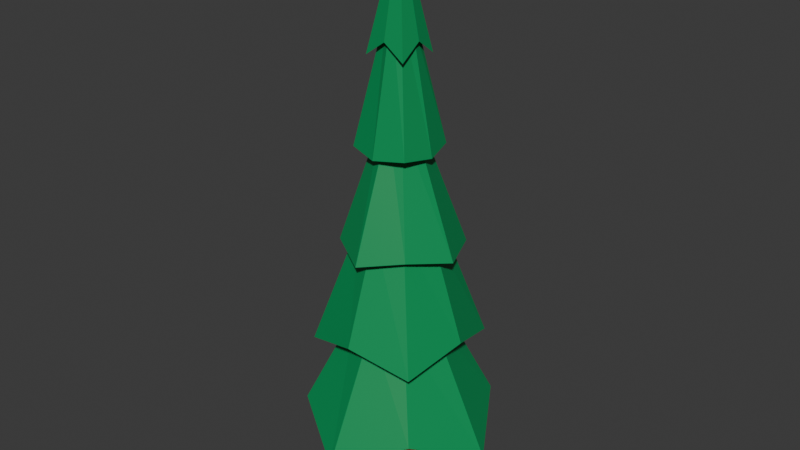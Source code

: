 # Source: arvorepinhero.blend  (saved by Blender 4.0.36; exported with 4.5.12 LTS)
import bpy
from mathutils import Matrix  # noqa: F401  (used for matrix-valued properties, if any)

bpy.ops.wm.read_factory_settings(use_empty=True)
scene = bpy.context.scene
scene.name = 'Scene'

# ---- collections
col_collection = bpy.data.collections.new('Collection'); scene.collection.children.link(col_collection)

# ---- materials (node trees are filled in below, after node groups)
mat_material_001 = bpy.data.materials.new('Material.001')
mat_material_001.use_transparent_shadow = False
mat_material_002 = bpy.data.materials.new('Material.002')
mat_material_002.use_transparent_shadow = False

# ---- material node trees
mat_material_001.use_nodes = True; mat_material_001.node_tree.nodes.clear()
_N = mat_material_001.node_tree.nodes; _L = mat_material_001.node_tree.links
n0 = _N.new('ShaderNodeBsdfPrincipled'); n0.name = 'Principled BSDF'; n0.location = (10, 300)
n0.inputs[0].default_value = (0.003822, 0.289, 0.08758, 1.0)
n0.inputs[3].default_value = 1.45
n1 = _N.new('ShaderNodeOutputMaterial'); n1.name = 'Material Output'; n1.location = (300, 300)
_L.new(n0.outputs[0], n1.inputs[0])
n1.is_active_output = True
mat_material_002.use_nodes = True; mat_material_002.node_tree.nodes.clear()
_N = mat_material_002.node_tree.nodes; _L = mat_material_002.node_tree.links
n0 = _N.new('ShaderNodeBsdfPrincipled'); n0.name = 'Principled BSDF'; n0.location = (10, 300)
n0.inputs[0].default_value = (0.3626, 0.05079, 0.01163, 1.0)
n0.inputs[3].default_value = 1.45
n1 = _N.new('ShaderNodeOutputMaterial'); n1.name = 'Material Output'; n1.location = (300, 300)
_L.new(n0.outputs[0], n1.inputs[0])
n1.is_active_output = True

# ---- world
world_world = bpy.data.worlds.new('World'); scene.world = world_world
world_world.use_nodes = True; world_world.node_tree.nodes.clear()
_N = world_world.node_tree.nodes; _L = world_world.node_tree.links
n0 = _N.new('ShaderNodeOutputWorld'); n0.name = 'World Output'; n0.location = (300, 300)
n1 = _N.new('ShaderNodeBackground'); n1.name = 'Background'; n1.location = (10, 300)
n1.inputs[0].default_value = (0.05088, 0.05088, 0.05088, 1.0)
_L.new(n1.outputs[0], n0.inputs[0])
n0.is_active_output = True
world_world.color = (0.05088, 0.05088, 0.05088)
world_world.use_sun_shadow = False
world_world.sun_shadow_jitter_overblur = 0.0

# ---- meshes
me_cylinder_001 = bpy.data.meshes.new('Cylinder.001')
me_cylinder_001.from_pydata([(0.0, 0.0, 14.7), (-1.296e-08, -2.739, 1.604), (-2.739, 0.0, 1.604), (-1.726, 1.713, 2.385), (-0.006885, 1.943, 4.69), (-4.831e-09, 1.648, 6.821), (-0.006885, 0.9702, 9.342), (3.332e-09, 0.5528, 12.06), (0.5342, 0.5342, 11.67), (0.7782, 0.7782, 9.441), (1.166, 1.166, 6.821), (1.553, 1.553, 4.201), (0.5528, 0.0, 12.06), (0.9702, -0.006885, 9.342), (1.648, 0.0, 6.821), (1.943, -0.006885, 4.69), (0.5342, -0.548, 11.67), (0.7782, -0.7782, 9.441), (1.028, -1.042, 7.016), (1.553, -1.553, 4.201), (3.332e-09, -0.5528, 12.06), (-0.006885, -0.984, 9.342), (-4.831e-09, -1.648, 6.821), (-0.006885, -1.957, 4.69), (-0.548, -0.548, 11.67), (-0.7782, -0.7782, 9.441), (-1.042, -1.042, 7.016), (-1.553, -1.553, 4.201), (-0.5528, 0.0, 12.06), (-0.984, -0.006885, 9.342), (-1.648, 0.0, 6.821), (-1.957, -0.006885, 4.69), (-0.548, 0.5342, 11.67), (-0.7782, 0.7782, 9.441), (-1.042, 1.028, 7.016), (-1.553, 1.553, 4.201), (0.7956, 0.7956, 4.887), (1.125, 0.0, 4.887), (0.7956, -0.7956, 4.887), (-5.109e-09, -1.125, 4.887), (-0.7956, -0.7956, 4.887), (-1.125, 0.0, 4.887), (-0.7956, 0.7956, 4.887), (-5.109e-09, 1.125, 4.887), (-9.053e-09, 0.9574, 7.507), (0.677, 0.677, 7.507), (0.9574, -6.247e-09, 7.507), (0.677, -0.677, 7.507), (-9.053e-09, -0.9574, 7.507), (-0.677, -0.677, 7.507), (-0.9574, -6.247e-09, 7.507), (-0.677, 0.677, 7.507), (-4.851e-09, 0.4269, 10.13), (0.3019, 0.3019, 10.13), (0.4269, 0.0, 10.13), (0.3019, -0.3019, 10.13), (-4.851e-09, -0.4269, 10.13), (-0.3019, -0.3019, 10.13), (-0.4269, 0.0, 10.13), (-0.3019, 0.3019, 10.13), (3.519e-09, 0.2904, 12.75), (0.2054, 0.2054, 12.75), (0.2904, 0.0, 12.75), (0.2054, -0.2054, 12.75), (3.519e-09, -0.2904, 12.75), (-0.2054, -0.2054, 12.75), (-0.2904, 0.0, 12.75), (-0.2054, 0.2054, 12.75), (-1.296e-08, 2.739, 1.604), (1.713, 1.713, 2.385), (2.739, 0.0, 1.604), (1.713, -1.726, 2.385), (-1.726, -1.726, 2.385), (-1.726, 1.713, 2.385), (1.713, 1.713, 2.385), (2.739, 0.0, 1.604), (-1.296e-08, -2.739, 1.604), (-1.726, -1.726, 2.385), (-1.296e-08, 2.739, 1.604), (1.713, -1.726, 2.385), (-2.739, 0.0, 1.604)], [], [(7, 0, 8), (8, 0, 12), (12, 0, 16), (16, 0, 20), (20, 0, 24), (24, 0, 28), (28, 0, 32), (32, 0, 7), (42, 35, 4, 43), (51, 34, 5, 44), (59, 33, 6, 52), (67, 32, 7, 60), (41, 31, 35, 42), (50, 30, 34, 51), (58, 29, 33, 59), (66, 28, 32, 67), (40, 27, 31, 41), (49, 26, 30, 50), (57, 25, 29, 58), (65, 24, 28, 66), (39, 23, 27, 40), (48, 22, 26, 49), (56, 21, 25, 57), (64, 20, 24, 65), (38, 19, 23, 39), (47, 18, 22, 48), (55, 17, 21, 56), (63, 16, 20, 64), (37, 15, 19, 38), (46, 14, 18, 47), (54, 13, 17, 55), (62, 12, 16, 63), (36, 11, 15, 37), (45, 10, 14, 46), (53, 9, 13, 54), (61, 8, 12, 62), (43, 4, 11, 36), (44, 5, 10, 45), (52, 6, 9, 53), (60, 7, 8, 61), (68, 43, 36, 69), (69, 36, 37, 70), (70, 37, 38, 71), (71, 38, 39, 1), (1, 39, 40, 72), (72, 40, 41, 2), (2, 41, 42, 3), (3, 42, 43, 68), (4, 44, 45, 11), (11, 45, 46, 15), (15, 46, 47, 19), (19, 47, 48, 23), (23, 48, 49, 27), (27, 49, 50, 31), (31, 50, 51, 35), (35, 51, 44, 4), (5, 52, 53, 10), (10, 53, 54, 14), (14, 54, 55, 18), (18, 55, 56, 22), (22, 56, 57, 26), (26, 57, 58, 30), (30, 58, 59, 34), (34, 59, 52, 5), (6, 60, 61, 9), (9, 61, 62, 13), (13, 62, 63, 17), (17, 63, 64, 21), (21, 64, 65, 25), (25, 65, 66, 29), (29, 66, 67, 33), (33, 67, 60, 6), (72, 2, 80, 77), (71, 1, 76, 79), (69, 70, 75, 74), (2, 3, 73, 80), (1, 72, 77, 76), (70, 71, 79, 75), (3, 68, 78, 73), (68, 69, 74, 78), (78, 74, 75, 79, 76, 77, 80, 73)])
_uv = me_cylinder_001.uv_layers.new(name='UVMap')
_uv.uv.foreach_set('vector', [1.0, 0.8991, 0.875, 1.0, 0.875, 0.8991, 0.875, 0.8991, 0.75, 1.0, 0.75, 0.8991, 0.75, 0.8991, 0.625, 1.0, 0.625, 0.8991, 0.625, 0.8991, 0.5, 1.0, 0.5, 0.8991, 0.5, 0.8991, 0.375, 1.0, 0.375, 0.8991, 0.375, 0.8991, 0.25, 1.0, 0.25, 0.8991, 0.25, 0.8991, 0.125, 1.0, 0.125, 0.8991, 0.125, 0.8991, 0.0, 1.0, 0.0, 0.8991, 0.125, 0.5991, 0.125, 0.5991, 0.0, 0.5991, 0.0, 0.5991, 0.125, 0.6991, 0.125, 0.6991, 0.0, 0.6991, 0.0, 0.6991, 0.125, 0.7991, 0.125, 0.7991, 0.0, 0.7991, 0.0, 0.7991, 0.125, 0.8991, 0.125, 0.8991, 0.0, 0.8991, 0.0, 0.8991, 0.25, 0.5991, 0.25, 0.5991, 0.125, 0.5991, 0.125, 0.5991, 0.25, 0.6991, 0.25, 0.6991, 0.125, 0.6991, 0.125, 0.6991, 0.25, 0.7991, 0.25, 0.7991, 0.125, 0.7991, 0.125, 0.7991, 0.25, 0.8991, 0.25, 0.8991, 0.125, 0.8991, 0.125, 0.8991, 0.375, 0.5991, 0.375, 0.5991, 0.25, 0.5991, 0.25, 0.5991, 0.375, 0.6991, 0.375, 0.6991, 0.25, 0.6991, 0.25, 0.6991, 0.375, 0.7991, 0.375, 0.7991, 0.25, 0.7991, 0.25, 0.7991, 0.375, 0.8991, 0.375, 0.8991, 0.25, 0.8991, 0.25, 0.8991, 0.5, 0.5991, 0.5, 0.5991, 0.375, 0.5991, 0.375, 0.5991, 0.5, 0.6991, 0.5, 0.6991, 0.375, 0.6991, 0.375, 0.6991, 0.5, 0.7991, 0.5, 0.7991, 0.375, 0.7991, 0.375, 0.7991, 0.5, 0.8991, 0.5, 0.8991, 0.375, 0.8991, 0.375, 0.8991, 0.625, 0.5991, 0.625, 0.5991, 0.5, 0.5991, 0.5, 0.5991, 0.625, 0.6991, 0.625, 0.6991, 0.5, 0.6991, 0.5, 0.6991, 0.625, 0.7991, 0.625, 0.7991, 0.5, 0.7991, 0.5, 0.7991, 0.625, 0.8991, 0.625, 0.8991, 0.5, 0.8991, 0.5, 0.8991, 0.75, 0.5991, 0.75, 0.5991, 0.625, 0.5991, 0.625, 0.5991, 0.75, 0.6991, 0.75, 0.6991, 0.625, 0.6991, 0.625, 0.6991, 0.75, 0.7991, 0.75, 0.7991, 0.625, 0.7991, 0.625, 0.7991, 0.75, 0.8991, 0.75, 0.8991, 0.625, 0.8991, 0.625, 0.8991, 0.875, 0.5991, 0.875, 0.5991, 0.75, 0.5991, 0.75, 0.5991, 0.875, 0.6991, 0.875, 0.6991, 0.75, 0.6991, 0.75, 0.6991, 0.875, 0.7991, 0.875, 0.7991, 0.75, 0.7991, 0.75, 0.7991, 0.875, 0.8991, 0.875, 0.8991, 0.75, 0.8991, 0.75, 0.8991, 1.0, 0.5991, 1.0, 0.5991, 0.875, 0.5991, 0.875, 0.5991, 1.0, 0.6991, 1.0, 0.6991, 0.875, 0.6991, 0.875, 0.6991, 1.0, 0.7991, 1.0, 0.7991, 0.875, 0.7991, 0.875, 0.7991, 1.0, 0.8991, 1.0, 0.8991, 0.875, 0.8991, 0.875, 0.8991, 1.0, 0.5, 1.0, 0.5991, 0.875, 0.5991, 0.875, 0.5, 0.875, 0.5, 0.875, 0.5991, 0.75, 0.5991, 0.75, 0.5, 0.75, 0.5, 0.75, 0.5991, 0.625, 0.5991, 0.625, 0.5, 0.625, 0.5, 0.625, 0.5991, 0.5, 0.5991, 0.5, 0.5, 0.5, 0.5, 0.5, 0.5991, 0.375, 0.5991, 0.375, 0.5, 0.375, 0.5, 0.375, 0.5991, 0.25, 0.5991, 0.25, 0.5, 0.25, 0.5, 0.25, 0.5991, 0.125, 0.5991, 0.125, 0.5, 0.125, 0.5, 0.125, 0.5991, 0.0, 0.5991, 0.0, 0.5, 1.0, 0.5991, 1.0, 0.6991, 0.875, 0.6991, 0.875, 0.5991, 0.875, 0.5991, 0.875, 0.6991, 0.75, 0.6991, 0.75, 0.5991, 0.75, 0.5991, 0.75, 0.6991, 0.625, 0.6991, 0.625, 0.5991, 0.625, 0.5991, 0.625, 0.6991, 0.5, 0.6991, 0.5, 0.5991, 0.5, 0.5991, 0.5, 0.6991, 0.375, 0.6991, 0.375, 0.5991, 0.375, 0.5991, 0.375, 0.6991, 0.25, 0.6991, 0.25, 0.5991, 0.25, 0.5991, 0.25, 0.6991, 0.125, 0.6991, 0.125, 0.5991, 0.125, 0.5991, 0.125, 0.6991, 0.0, 0.6991, 0.0, 0.5991, 1.0, 0.6991, 1.0, 0.7991, 0.875, 0.7991, 0.875, 0.6991, 0.875, 0.6991, 0.875, 0.7991, 0.75, 0.7991, 0.75, 0.6991, 0.75, 0.6991, 0.75, 0.7991, 0.625, 0.7991, 0.625, 0.6991, 0.625, 0.6991, 0.625, 0.7991, 0.5, 0.7991, 0.5, 0.6991, 0.5, 0.6991, 0.5, 0.7991, 0.375, 0.7991, 0.375, 0.6991, 0.375, 0.6991, 0.375, 0.7991, 0.25, 0.7991, 0.25, 0.6991, 0.25, 0.6991, 0.25, 0.7991, 0.125, 0.7991, 0.125, 0.6991, 0.125, 0.6991, 0.125, 0.7991, 0.0, 0.7991, 0.0, 0.6991, 1.0, 0.7991, 1.0, 0.8991, 0.875, 0.8991, 0.875, 0.7991, 0.875, 0.7991, 0.875, 0.8991, 0.75, 0.8991, 0.75, 0.7991, 0.75, 0.7991, 0.75, 0.8991, 0.625, 0.8991, 0.625, 0.7991, 0.625, 0.7991, 0.625, 0.8991, 0.5, 0.8991, 0.5, 0.7991, 0.5, 0.7991, 0.5, 0.8991, 0.375, 0.8991, 0.375, 0.7991, 0.375, 0.7991, 0.375, 0.8991, 0.25, 0.8991, 0.25, 0.7991, 0.25, 0.7991, 0.25, 0.8991, 0.125, 0.8991, 0.125, 0.7991, 0.125, 0.7991, 0.125, 0.8991, 0.0, 0.8991, 0.0, 0.7991, 0.375, 0.5, 0.25, 0.5, 0.25, 0.5, 0.375, 0.5, 0.625, 0.5, 0.5, 0.5, 0.5, 0.5, 0.625, 0.5, 0.875, 0.5, 0.75, 0.5, 0.75, 0.5, 0.875, 0.5, 0.25, 0.5, 0.125, 0.5, 0.125, 0.5, 0.25, 0.5, 0.5, 0.5, 0.375, 0.5, 0.375, 0.5, 0.5, 0.5, 0.75, 0.5, 0.625, 0.5, 0.625, 0.5, 0.75, 0.5, 0.125, 0.5, 0.0, 0.5, 0.0, 0.5, 0.125, 0.5, 1.0, 0.5, 0.875, 0.5, 0.875, 0.5, 1.0, 0.5, 0.75, 0.49, 0.9197, 0.4197, 0.99, 0.25, 0.9197, 0.08029, 0.75, 0.01, 0.5803, 0.08029, 0.51, 0.25, 0.5803, 0.4197])
me_cylinder_001.materials.append(mat_material_001)
me_cylinder_001.update()
me_cylinder_002 = bpy.data.meshes.new('Cylinder.002')
me_cylinder_002.from_pydata([(2.798e-09, 0.6245, -1.0), (3.881e-09, 0.4791, 1.0), (0.4416, 0.4416, -1.0), (0.3387, 0.3387, 1.0), (0.6245, 0.0, -1.0), (0.4791, 0.0, 1.0), (0.4416, -0.4416, -1.0), (0.3387, -0.3387, 1.0), (2.798e-09, -0.6245, -1.0), (3.881e-09, -0.4791, 1.0), (-0.4416, -0.4416, -1.0), (-0.3387, -0.3387, 1.0), (-0.6245, 0.0, -1.0), (-0.4791, 0.0, 1.0), (-0.4416, 0.4416, -1.0), (-0.3387, 0.3387, 1.0)], [], [(0, 1, 3, 2), (2, 3, 5, 4), (4, 5, 7, 6), (6, 7, 9, 8), (8, 9, 11, 10), (10, 11, 13, 12), (3, 1, 15, 13, 11, 9, 7, 5), (12, 13, 15, 14), (14, 15, 1, 0), (0, 2, 4, 6, 8, 10, 12, 14)])
_uv = me_cylinder_002.uv_layers.new(name='UVMap')
_uv.uv.foreach_set('vector', [1.0, 0.5, 1.0, 1.0, 0.875, 1.0, 0.875, 0.5, 0.875, 0.5, 0.875, 1.0, 0.75, 1.0, 0.75, 0.5, 0.75, 0.5, 0.75, 1.0, 0.625, 1.0, 0.625, 0.5, 0.625, 0.5, 0.625, 1.0, 0.5, 1.0, 0.5, 0.5, 0.5, 0.5, 0.5, 1.0, 0.375, 1.0, 0.375, 0.5, 0.375, 0.5, 0.375, 1.0, 0.25, 1.0, 0.25, 0.5, 0.4197, 0.4197, 0.25, 0.49, 0.08029, 0.4197, 0.01, 0.25, 0.08029, 0.08029, 0.25, 0.01, 0.4197, 0.08029, 0.49, 0.25, 0.25, 0.5, 0.25, 1.0, 0.125, 1.0, 0.125, 0.5, 0.125, 0.5, 0.125, 1.0, 0.0, 1.0, 0.0, 0.5, 0.75, 0.49, 0.9197, 0.4197, 0.99, 0.25, 0.9197, 0.08029, 0.75, 0.01, 0.5803, 0.08029, 0.51, 0.25, 0.5803, 0.4197])
me_cylinder_002.materials.append(mat_material_002)
me_cylinder_002.update()

# ---- objects
ob_cylinder = bpy.data.objects.new('Cylinder', me_cylinder_001)
ob_cylinder_001 = bpy.data.objects.new('Cylinder.001', me_cylinder_002)

# ---- transforms, parenting, visibility, modifiers, constraints
ob_cylinder.location = (0.0, 0.0, 0.0)
ob_cylinder_001.location = (0.0, 0.0, 1.314)
ob_cylinder_001.scale = (1.0, 1.0, 1.406)

# ---- collection membership
col_collection.objects.link(ob_cylinder)
col_collection.objects.link(ob_cylinder_001)

# ---- scene / render settings (as saved in the file)
scene.frame_start = 1; scene.frame_end = 250; scene.frame_set(1)
scene.render.engine = 'BLENDER_EEVEE_NEXT'
scene.cycles.sampling_pattern = 'TABULATED_SOBOL'
bpy.context.view_layer.update()

# ---- added for rendering (the .blend has no active camera and no usable light): camera, sun
cam_auto = bpy.data.cameras.new('AutoCamera')
cam_auto.lens = 50.0
cam_auto.sensor_width = 36.0
cam_auto.clip_end = 1000.0
ob_auto_camera = bpy.data.objects.new('AutoCamera', cam_auto)
scene.collection.objects.link(ob_auto_camera)
ob_auto_camera.location = (15.4535, -18.5443, 19.6689)
ob_auto_camera.rotation_euler = (1.09748, -7.21219e-08, 0.694738)
scene.camera = ob_auto_camera
light_auto_sun = bpy.data.lights.new('AutoSun', 'SUN')
light_auto_sun.energy = 3.0
light_auto_sun.angle = 0.0523599
ob_auto_sun = bpy.data.objects.new('AutoSun', light_auto_sun)
scene.collection.objects.link(ob_auto_sun)
ob_auto_sun.rotation_euler = (0.872665, 0.174533, 0.523599)
bpy.context.view_layer.update()
